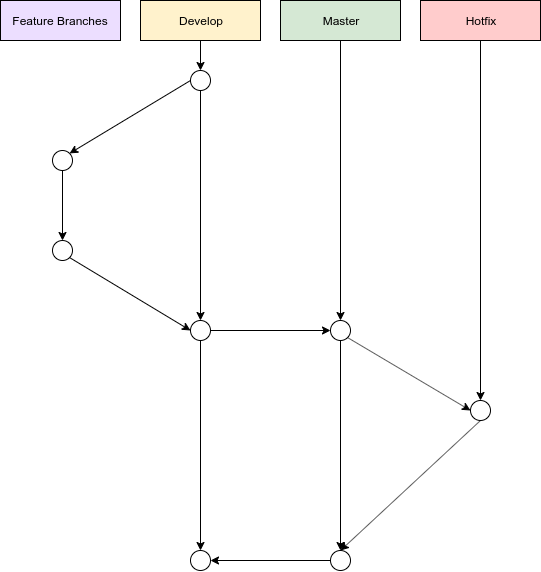

The diagram above was exported from draw.io. Its source (the exported page's mxGraphModel, read from the mxfile embedded in the PNG):
<mxGraphModel dx="1185" dy="640" grid="1" gridSize="10" guides="1" tooltips="1" connect="1" arrows="1" fold="1" page="1" pageScale="1" pageWidth="1100" pageHeight="850" background="#ffffff" math="0" shadow="0">
  <root>
    <mxCell id="0" />
    <mxCell id="1" parent="0" />
    <mxCell id="3NjsKjVwlpnODJPqh6GB-1" value="Feature Branches" style="rounded=0;whiteSpace=wrap;html=1;fillColor=#ECDEFF;" vertex="1" parent="1">
      <mxGeometry x="40" y="40" width="120" height="40" as="geometry" />
    </mxCell>
    <mxCell id="3NjsKjVwlpnODJPqh6GB-14" style="edgeStyle=none;rounded=0;orthogonalLoop=1;jettySize=auto;html=1;exitX=0.5;exitY=1;exitDx=0;exitDy=0;entryX=0.5;entryY=0;entryDx=0;entryDy=0;" edge="1" parent="1" source="3NjsKjVwlpnODJPqh6GB-2" target="3NjsKjVwlpnODJPqh6GB-4">
      <mxGeometry relative="1" as="geometry" />
    </mxCell>
    <mxCell id="3NjsKjVwlpnODJPqh6GB-2" value="Develop" style="rounded=0;whiteSpace=wrap;html=1;fillColor=#FFF2CC;" vertex="1" parent="1">
      <mxGeometry x="180" y="40" width="120" height="40" as="geometry" />
    </mxCell>
    <mxCell id="3NjsKjVwlpnODJPqh6GB-17" style="edgeStyle=none;rounded=0;orthogonalLoop=1;jettySize=auto;html=1;exitX=0.5;exitY=1;exitDx=0;exitDy=0;entryX=0.5;entryY=0;entryDx=0;entryDy=0;" edge="1" parent="1" source="3NjsKjVwlpnODJPqh6GB-3" target="3NjsKjVwlpnODJPqh6GB-15">
      <mxGeometry relative="1" as="geometry" />
    </mxCell>
    <mxCell id="3NjsKjVwlpnODJPqh6GB-3" value="Master" style="rounded=0;whiteSpace=wrap;html=1;fillColor=#D5E8D4;" vertex="1" parent="1">
      <mxGeometry x="320" y="40" width="120" height="40" as="geometry" />
    </mxCell>
    <mxCell id="3NjsKjVwlpnODJPqh6GB-9" style="rounded=0;orthogonalLoop=1;jettySize=auto;html=1;exitX=0;exitY=0.5;exitDx=0;exitDy=0;entryX=1;entryY=0;entryDx=0;entryDy=0;" edge="1" parent="1" source="3NjsKjVwlpnODJPqh6GB-4" target="3NjsKjVwlpnODJPqh6GB-5">
      <mxGeometry relative="1" as="geometry" />
    </mxCell>
    <mxCell id="3NjsKjVwlpnODJPqh6GB-12" style="edgeStyle=none;rounded=0;orthogonalLoop=1;jettySize=auto;html=1;exitX=0.5;exitY=1;exitDx=0;exitDy=0;entryX=0.5;entryY=0;entryDx=0;entryDy=0;" edge="1" parent="1" source="3NjsKjVwlpnODJPqh6GB-4" target="3NjsKjVwlpnODJPqh6GB-8">
      <mxGeometry relative="1" as="geometry" />
    </mxCell>
    <mxCell id="3NjsKjVwlpnODJPqh6GB-4" value="" style="ellipse;whiteSpace=wrap;html=1;aspect=fixed;shadow=0;fillColor=#FFFFFF;" vertex="1" parent="1">
      <mxGeometry x="230" y="110" width="20" height="20" as="geometry" />
    </mxCell>
    <mxCell id="3NjsKjVwlpnODJPqh6GB-10" style="edgeStyle=none;rounded=0;orthogonalLoop=1;jettySize=auto;html=1;exitX=0.5;exitY=1;exitDx=0;exitDy=0;entryX=0.5;entryY=0;entryDx=0;entryDy=0;" edge="1" parent="1" source="3NjsKjVwlpnODJPqh6GB-5" target="3NjsKjVwlpnODJPqh6GB-7">
      <mxGeometry relative="1" as="geometry" />
    </mxCell>
    <mxCell id="3NjsKjVwlpnODJPqh6GB-5" value="" style="ellipse;whiteSpace=wrap;html=1;aspect=fixed;shadow=0;fillColor=#FFFFFF;" vertex="1" parent="1">
      <mxGeometry x="92" y="190" width="20" height="20" as="geometry" />
    </mxCell>
    <mxCell id="3NjsKjVwlpnODJPqh6GB-11" style="edgeStyle=none;rounded=0;orthogonalLoop=1;jettySize=auto;html=1;exitX=1;exitY=1;exitDx=0;exitDy=0;entryX=0;entryY=0.5;entryDx=0;entryDy=0;" edge="1" parent="1" source="3NjsKjVwlpnODJPqh6GB-7" target="3NjsKjVwlpnODJPqh6GB-8">
      <mxGeometry relative="1" as="geometry" />
    </mxCell>
    <mxCell id="3NjsKjVwlpnODJPqh6GB-7" value="" style="ellipse;whiteSpace=wrap;html=1;aspect=fixed;shadow=0;fillColor=#FFFFFF;" vertex="1" parent="1">
      <mxGeometry x="92" y="280" width="20" height="20" as="geometry" />
    </mxCell>
    <mxCell id="3NjsKjVwlpnODJPqh6GB-16" style="edgeStyle=none;rounded=0;orthogonalLoop=1;jettySize=auto;html=1;exitX=1;exitY=0.5;exitDx=0;exitDy=0;entryX=0;entryY=0.5;entryDx=0;entryDy=0;" edge="1" parent="1" source="3NjsKjVwlpnODJPqh6GB-8" target="3NjsKjVwlpnODJPqh6GB-15">
      <mxGeometry relative="1" as="geometry" />
    </mxCell>
    <mxCell id="3NjsKjVwlpnODJPqh6GB-26" style="edgeStyle=none;rounded=0;orthogonalLoop=1;jettySize=auto;html=1;exitX=0.5;exitY=1;exitDx=0;exitDy=0;entryX=0.5;entryY=0;entryDx=0;entryDy=0;" edge="1" parent="1" source="3NjsKjVwlpnODJPqh6GB-8" target="3NjsKjVwlpnODJPqh6GB-23">
      <mxGeometry relative="1" as="geometry" />
    </mxCell>
    <mxCell id="3NjsKjVwlpnODJPqh6GB-8" value="" style="ellipse;whiteSpace=wrap;html=1;aspect=fixed;shadow=0;fillColor=#FFFFFF;" vertex="1" parent="1">
      <mxGeometry x="230" y="360" width="20" height="20" as="geometry" />
    </mxCell>
    <mxCell id="3NjsKjVwlpnODJPqh6GB-20" style="edgeStyle=none;rounded=0;orthogonalLoop=1;jettySize=auto;html=1;exitX=1;exitY=1;exitDx=0;exitDy=0;entryX=0;entryY=0.5;entryDx=0;entryDy=0;" edge="1" parent="1" source="3NjsKjVwlpnODJPqh6GB-15" target="3NjsKjVwlpnODJPqh6GB-19">
      <mxGeometry relative="1" as="geometry" />
    </mxCell>
    <mxCell id="3NjsKjVwlpnODJPqh6GB-27" style="edgeStyle=none;rounded=0;orthogonalLoop=1;jettySize=auto;html=1;exitX=0.5;exitY=1;exitDx=0;exitDy=0;entryX=0.5;entryY=0;entryDx=0;entryDy=0;" edge="1" parent="1" source="3NjsKjVwlpnODJPqh6GB-15" target="3NjsKjVwlpnODJPqh6GB-22">
      <mxGeometry relative="1" as="geometry" />
    </mxCell>
    <mxCell id="3NjsKjVwlpnODJPqh6GB-15" value="" style="ellipse;whiteSpace=wrap;html=1;aspect=fixed;shadow=0;fillColor=#FFFFFF;" vertex="1" parent="1">
      <mxGeometry x="370" y="360" width="20" height="20" as="geometry" />
    </mxCell>
    <mxCell id="3NjsKjVwlpnODJPqh6GB-21" style="edgeStyle=none;rounded=0;orthogonalLoop=1;jettySize=auto;html=1;exitX=0.5;exitY=1;exitDx=0;exitDy=0;entryX=0.5;entryY=0;entryDx=0;entryDy=0;" edge="1" parent="1" source="3NjsKjVwlpnODJPqh6GB-18" target="3NjsKjVwlpnODJPqh6GB-19">
      <mxGeometry relative="1" as="geometry">
        <mxPoint x="380" y="470" as="targetPoint" />
      </mxGeometry>
    </mxCell>
    <mxCell id="3NjsKjVwlpnODJPqh6GB-18" value="Hotfix" style="rounded=0;whiteSpace=wrap;html=1;fillColor=#FFCCCC;" vertex="1" parent="1">
      <mxGeometry x="460" y="40" width="120" height="40" as="geometry" />
    </mxCell>
    <mxCell id="3NjsKjVwlpnODJPqh6GB-24" style="edgeStyle=none;rounded=0;orthogonalLoop=1;jettySize=auto;html=1;exitX=0.5;exitY=1;exitDx=0;exitDy=0;entryX=0.5;entryY=0;entryDx=0;entryDy=0;" edge="1" parent="1" source="3NjsKjVwlpnODJPqh6GB-19" target="3NjsKjVwlpnODJPqh6GB-22">
      <mxGeometry relative="1" as="geometry" />
    </mxCell>
    <mxCell id="3NjsKjVwlpnODJPqh6GB-19" value="" style="ellipse;whiteSpace=wrap;html=1;aspect=fixed;shadow=0;fillColor=#FFFFFF;" vertex="1" parent="1">
      <mxGeometry x="510" y="440" width="20" height="20" as="geometry" />
    </mxCell>
    <mxCell id="3NjsKjVwlpnODJPqh6GB-28" style="edgeStyle=none;rounded=0;orthogonalLoop=1;jettySize=auto;html=1;exitX=0;exitY=0.5;exitDx=0;exitDy=0;entryX=1;entryY=0.5;entryDx=0;entryDy=0;" edge="1" parent="1" source="3NjsKjVwlpnODJPqh6GB-22" target="3NjsKjVwlpnODJPqh6GB-23">
      <mxGeometry relative="1" as="geometry" />
    </mxCell>
    <mxCell id="3NjsKjVwlpnODJPqh6GB-22" value="" style="ellipse;whiteSpace=wrap;html=1;aspect=fixed;shadow=0;fillColor=#FFFFFF;" vertex="1" parent="1">
      <mxGeometry x="370" y="590" width="20" height="20" as="geometry" />
    </mxCell>
    <mxCell id="3NjsKjVwlpnODJPqh6GB-23" value="" style="ellipse;whiteSpace=wrap;html=1;aspect=fixed;shadow=0;fillColor=#FFFFFF;" vertex="1" parent="1">
      <mxGeometry x="230" y="590" width="20" height="20" as="geometry" />
    </mxCell>
  </root>
</mxGraphModel>